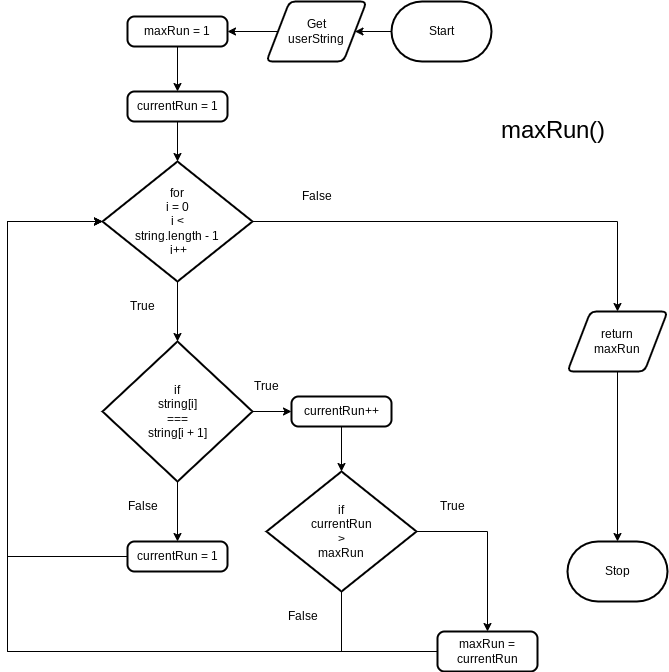

The diagram above was exported from draw.io. Its source (the exported page's mxGraphModel, read from the mxfile embedded in the PNG):
<mxGraphModel dx="1086" dy="740" grid="1" gridSize="10" guides="1" tooltips="1" connect="1" arrows="1" fold="1" page="1" pageScale="1" pageWidth="827" pageHeight="1169" math="0" shadow="0">
  <root>
    <mxCell id="0" />
    <mxCell id="1" parent="0" />
    <mxCell id="22" style="edgeStyle=orthogonalEdgeStyle;rounded=0;html=1;entryX=1;entryY=0.5;entryDx=0;entryDy=0;" parent="1" source="2" target="21" edge="1">
      <mxGeometry relative="1" as="geometry" />
    </mxCell>
    <mxCell id="2" value="Start" style="strokeWidth=2;html=1;shape=mxgraph.flowchart.terminator;whiteSpace=wrap;" parent="1" vertex="1">
      <mxGeometry x="464" y="320" width="100" height="60" as="geometry" />
    </mxCell>
    <mxCell id="3" value="Stop" style="strokeWidth=2;html=1;shape=mxgraph.flowchart.terminator;whiteSpace=wrap;" parent="1" vertex="1">
      <mxGeometry x="640" y="860" width="100" height="60" as="geometry" />
    </mxCell>
    <mxCell id="11" style="edgeStyle=none;html=1;entryX=0.5;entryY=0;entryDx=0;entryDy=0;entryPerimeter=0;" parent="1" source="4" target="10" edge="1">
      <mxGeometry relative="1" as="geometry" />
    </mxCell>
    <mxCell id="26" style="edgeStyle=orthogonalEdgeStyle;rounded=0;html=1;entryX=0.5;entryY=0;entryDx=0;entryDy=0;" parent="1" source="4" target="20" edge="1">
      <mxGeometry relative="1" as="geometry" />
    </mxCell>
    <mxCell id="4" value="for&lt;br&gt;i = 0&lt;br&gt;i &amp;lt; &lt;br&gt;string.length - 1&lt;br&gt;&amp;nbsp;i++" style="strokeWidth=2;html=1;shape=mxgraph.flowchart.decision;whiteSpace=wrap;" parent="1" vertex="1">
      <mxGeometry x="175" y="480" width="150" height="120" as="geometry" />
    </mxCell>
    <mxCell id="7" style="edgeStyle=none;html=1;" parent="1" source="5" target="6" edge="1">
      <mxGeometry relative="1" as="geometry" />
    </mxCell>
    <mxCell id="5" value="maxRun = 1" style="rounded=1;whiteSpace=wrap;html=1;absoluteArcSize=1;arcSize=14;strokeWidth=2;" parent="1" vertex="1">
      <mxGeometry x="200" y="335" width="100" height="30" as="geometry" />
    </mxCell>
    <mxCell id="9" style="edgeStyle=none;html=1;entryX=0.5;entryY=0;entryDx=0;entryDy=0;entryPerimeter=0;" parent="1" source="6" target="4" edge="1">
      <mxGeometry relative="1" as="geometry" />
    </mxCell>
    <mxCell id="6" value="currentRun = 1" style="rounded=1;whiteSpace=wrap;html=1;absoluteArcSize=1;arcSize=14;strokeWidth=2;" parent="1" vertex="1">
      <mxGeometry x="200" y="410" width="100" height="30" as="geometry" />
    </mxCell>
    <mxCell id="15" style="edgeStyle=none;html=1;entryX=0;entryY=0.5;entryDx=0;entryDy=0;" parent="1" source="10" target="14" edge="1">
      <mxGeometry relative="1" as="geometry" />
    </mxCell>
    <mxCell id="36" style="edgeStyle=orthogonalEdgeStyle;rounded=0;html=1;entryX=0.5;entryY=0;entryDx=0;entryDy=0;fontSize=24;" parent="1" source="10" target="34" edge="1">
      <mxGeometry relative="1" as="geometry" />
    </mxCell>
    <mxCell id="10" value="if&lt;br&gt;string[i]&lt;br&gt;=== &lt;br&gt;string[i + 1]" style="strokeWidth=2;html=1;shape=mxgraph.flowchart.decision;whiteSpace=wrap;" parent="1" vertex="1">
      <mxGeometry x="175" y="660" width="150" height="140" as="geometry" />
    </mxCell>
    <mxCell id="12" value="True" style="text;html=1;align=center;verticalAlign=middle;resizable=0;points=[];autosize=1;strokeColor=none;fillColor=none;" parent="1" vertex="1">
      <mxGeometry x="190" y="610" width="50" height="30" as="geometry" />
    </mxCell>
    <mxCell id="13" value="False" style="text;html=1;align=center;verticalAlign=middle;resizable=0;points=[];autosize=1;strokeColor=none;fillColor=none;" parent="1" vertex="1">
      <mxGeometry x="364" y="500" width="50" height="30" as="geometry" />
    </mxCell>
    <mxCell id="17" style="edgeStyle=none;html=1;entryX=0.5;entryY=0;entryDx=0;entryDy=0;entryPerimeter=0;" parent="1" source="14" target="16" edge="1">
      <mxGeometry relative="1" as="geometry" />
    </mxCell>
    <mxCell id="14" value="currentRun++" style="rounded=1;whiteSpace=wrap;html=1;absoluteArcSize=1;arcSize=14;strokeWidth=2;" parent="1" vertex="1">
      <mxGeometry x="364" y="715" width="100" height="30" as="geometry" />
    </mxCell>
    <mxCell id="19" style="edgeStyle=orthogonalEdgeStyle;html=1;entryX=0.5;entryY=0;entryDx=0;entryDy=0;rounded=0;" parent="1" source="16" target="18" edge="1">
      <mxGeometry relative="1" as="geometry" />
    </mxCell>
    <mxCell id="30" style="edgeStyle=orthogonalEdgeStyle;rounded=0;html=1;entryX=0;entryY=0.5;entryDx=0;entryDy=0;entryPerimeter=0;" parent="1" source="16" target="4" edge="1">
      <mxGeometry relative="1" as="geometry">
        <Array as="points">
          <mxPoint x="414" y="970" />
          <mxPoint x="80" y="970" />
          <mxPoint x="80" y="540" />
        </Array>
      </mxGeometry>
    </mxCell>
    <mxCell id="16" value="if&lt;br&gt;currentRun&lt;br&gt;&amp;gt;&lt;br&gt;maxRun" style="strokeWidth=2;html=1;shape=mxgraph.flowchart.decision;whiteSpace=wrap;" parent="1" vertex="1">
      <mxGeometry x="339" y="790" width="150" height="120" as="geometry" />
    </mxCell>
    <mxCell id="28" style="edgeStyle=orthogonalEdgeStyle;rounded=0;html=1;entryX=0;entryY=0.5;entryDx=0;entryDy=0;entryPerimeter=0;" parent="1" source="18" target="4" edge="1">
      <mxGeometry relative="1" as="geometry">
        <Array as="points">
          <mxPoint x="80" y="970" />
          <mxPoint x="80" y="540" />
        </Array>
      </mxGeometry>
    </mxCell>
    <mxCell id="18" value="maxRun = currentRun" style="rounded=1;whiteSpace=wrap;html=1;absoluteArcSize=1;arcSize=14;strokeWidth=2;" parent="1" vertex="1">
      <mxGeometry x="510" y="950" width="100" height="40" as="geometry" />
    </mxCell>
    <mxCell id="27" style="edgeStyle=orthogonalEdgeStyle;rounded=0;html=1;entryX=0.5;entryY=0;entryDx=0;entryDy=0;entryPerimeter=0;" parent="1" source="20" target="3" edge="1">
      <mxGeometry relative="1" as="geometry" />
    </mxCell>
    <mxCell id="20" value="return&lt;br&gt;maxRun" style="shape=parallelogram;html=1;strokeWidth=2;perimeter=parallelogramPerimeter;whiteSpace=wrap;rounded=1;arcSize=12;size=0.23;" parent="1" vertex="1">
      <mxGeometry x="640" y="630" width="100" height="60" as="geometry" />
    </mxCell>
    <mxCell id="23" style="edgeStyle=orthogonalEdgeStyle;rounded=0;html=1;entryX=1;entryY=0.5;entryDx=0;entryDy=0;" parent="1" source="21" target="5" edge="1">
      <mxGeometry relative="1" as="geometry" />
    </mxCell>
    <mxCell id="21" value="Get&lt;br&gt;userString" style="shape=parallelogram;html=1;strokeWidth=2;perimeter=parallelogramPerimeter;whiteSpace=wrap;rounded=1;arcSize=12;size=0.23;" parent="1" vertex="1">
      <mxGeometry x="339" y="320" width="100" height="60" as="geometry" />
    </mxCell>
    <mxCell id="24" value="True" style="text;html=1;align=center;verticalAlign=middle;resizable=0;points=[];autosize=1;strokeColor=none;fillColor=none;" parent="1" vertex="1">
      <mxGeometry x="314" y="690" width="50" height="30" as="geometry" />
    </mxCell>
    <mxCell id="25" value="True" style="text;html=1;align=center;verticalAlign=middle;resizable=0;points=[];autosize=1;strokeColor=none;fillColor=none;" parent="1" vertex="1">
      <mxGeometry x="500" y="810" width="50" height="30" as="geometry" />
    </mxCell>
    <mxCell id="31" value="False" style="text;html=1;align=center;verticalAlign=middle;resizable=0;points=[];autosize=1;strokeColor=none;fillColor=none;" parent="1" vertex="1">
      <mxGeometry x="190" y="810" width="50" height="30" as="geometry" />
    </mxCell>
    <mxCell id="32" value="False" style="text;html=1;align=center;verticalAlign=middle;resizable=0;points=[];autosize=1;strokeColor=none;fillColor=none;" parent="1" vertex="1">
      <mxGeometry x="350" y="920" width="50" height="30" as="geometry" />
    </mxCell>
    <mxCell id="33" value="&lt;font style=&quot;font-size: 24px;&quot;&gt;maxRun()&lt;/font&gt;" style="text;html=1;align=center;verticalAlign=middle;resizable=0;points=[];autosize=1;strokeColor=none;fillColor=none;" parent="1" vertex="1">
      <mxGeometry x="560" y="430" width="130" height="40" as="geometry" />
    </mxCell>
    <mxCell id="37" style="edgeStyle=orthogonalEdgeStyle;rounded=0;html=1;entryX=0;entryY=0.5;entryDx=0;entryDy=0;entryPerimeter=0;fontSize=24;" parent="1" source="34" target="4" edge="1">
      <mxGeometry relative="1" as="geometry">
        <Array as="points">
          <mxPoint x="80" y="875" />
          <mxPoint x="80" y="540" />
        </Array>
      </mxGeometry>
    </mxCell>
    <mxCell id="34" value="&lt;div&gt;currentRun = 1&lt;/div&gt;" style="rounded=1;whiteSpace=wrap;html=1;absoluteArcSize=1;arcSize=14;strokeWidth=2;" parent="1" vertex="1">
      <mxGeometry x="200" y="860" width="100" height="30" as="geometry" />
    </mxCell>
  </root>
</mxGraphModel>